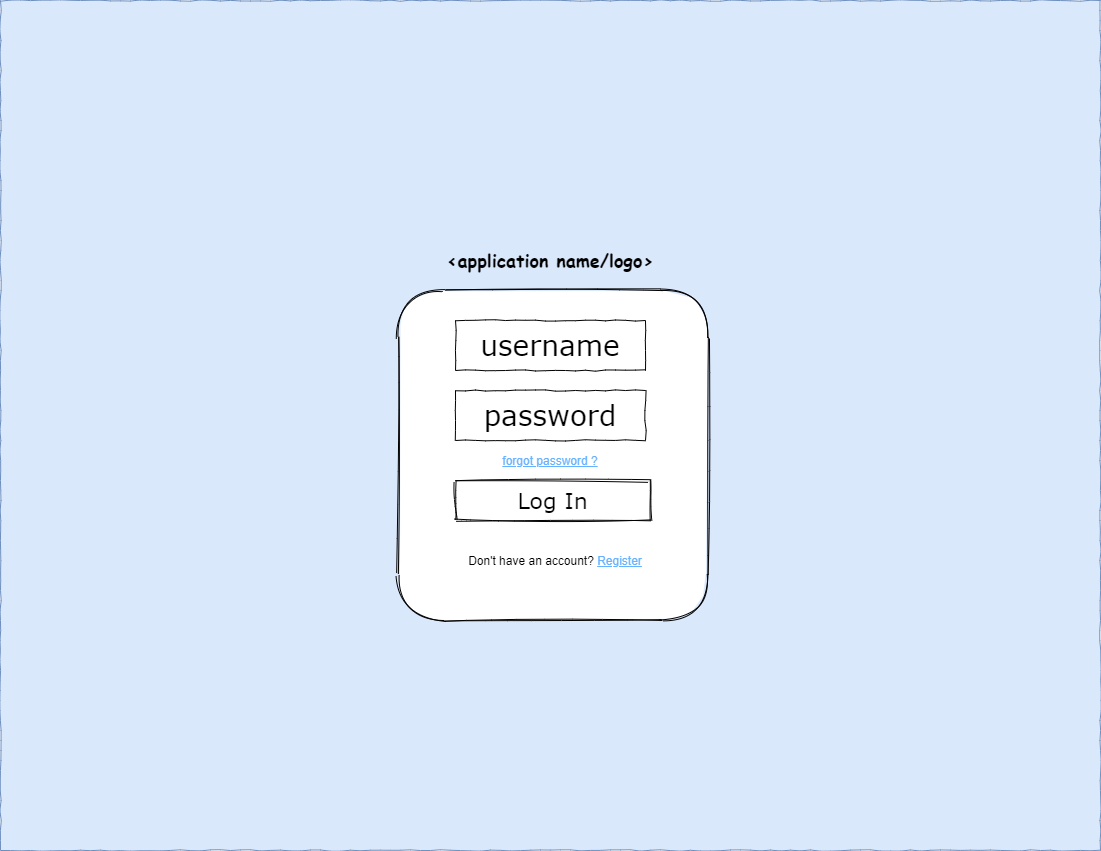

The diagram above was exported from draw.io. Its source (the exported page's mxGraphModel, read from the mxfile embedded in the PNG):
<mxGraphModel dx="1550" dy="895" grid="1" gridSize="10" guides="1" tooltips="1" connect="1" arrows="1" fold="1" page="1" pageScale="1" pageWidth="1100" pageHeight="850" background="#ffffff" math="0" shadow="0">
  <root>
    <mxCell id="0" />
    <mxCell id="1" parent="0" />
    <mxCell id="677b7b8949515195-1" value="" style="whiteSpace=wrap;html=1;rounded=0;shadow=0;labelBackgroundColor=none;strokeColor=#6c8ebf;strokeWidth=1;fillColor=#dae8fc;fontFamily=Verdana;fontSize=12;align=center;comic=1;" parent="1" vertex="1">
      <mxGeometry width="1100" height="850" as="geometry" />
    </mxCell>
    <mxCell id="qG84bl4z5lDwuHQZRMZF-7" value="" style="rounded=1;whiteSpace=wrap;html=1;sketch=1;" vertex="1" parent="1">
      <mxGeometry x="397.5" y="290" width="310" height="330" as="geometry" />
    </mxCell>
    <mxCell id="677b7b8949515195-2" value="username" style="whiteSpace=wrap;html=1;rounded=0;shadow=0;labelBackgroundColor=none;strokeWidth=1;fontFamily=Verdana;fontSize=28;align=center;comic=1;" parent="1" vertex="1">
      <mxGeometry x="455" y="320" width="190" height="50" as="geometry" />
    </mxCell>
    <mxCell id="qG84bl4z5lDwuHQZRMZF-1" value="password" style="whiteSpace=wrap;html=1;rounded=0;shadow=0;labelBackgroundColor=none;strokeWidth=1;fontFamily=Verdana;fontSize=28;align=center;comic=1;" vertex="1" parent="1">
      <mxGeometry x="455" y="390" width="190" height="50" as="geometry" />
    </mxCell>
    <mxCell id="qG84bl4z5lDwuHQZRMZF-3" value="&lt;span style=&quot;font-family: &amp;#34;verdana&amp;#34;&quot;&gt;&lt;font style=&quot;font-size: 22px&quot;&gt;Log In&lt;/font&gt;&lt;/span&gt;" style="rounded=0;whiteSpace=wrap;html=1;sketch=1;" vertex="1" parent="1">
      <mxGeometry x="455" y="480" width="195" height="40" as="geometry" />
    </mxCell>
    <mxCell id="qG84bl4z5lDwuHQZRMZF-5" value="&lt;h2&gt;&lt;font face=&quot;Comic Sans MS&quot;&gt;&amp;lt;application name/logo&amp;gt;&lt;/font&gt;&lt;/h2&gt;" style="text;html=1;strokeColor=none;fillColor=none;align=center;verticalAlign=middle;whiteSpace=wrap;rounded=0;" vertex="1" parent="1">
      <mxGeometry x="445" y="230" width="210" height="60" as="geometry" />
    </mxCell>
    <mxCell id="qG84bl4z5lDwuHQZRMZF-10" value="Don't have an account? &lt;font color=&quot;#66b2ff&quot;&gt;&lt;u&gt;Register&lt;/u&gt;&lt;/font&gt;" style="text;html=1;strokeColor=none;fillColor=none;align=center;verticalAlign=middle;whiteSpace=wrap;rounded=0;sketch=1;" vertex="1" parent="1">
      <mxGeometry x="460" y="550" width="190" height="20" as="geometry" />
    </mxCell>
    <mxCell id="qG84bl4z5lDwuHQZRMZF-11" value="&lt;font color=&quot;#66b2ff&quot;&gt;&lt;u&gt;forgot password ?&lt;/u&gt;&lt;/font&gt;" style="text;html=1;strokeColor=none;fillColor=none;align=center;verticalAlign=middle;whiteSpace=wrap;rounded=0;sketch=1;" vertex="1" parent="1">
      <mxGeometry x="455" y="450" width="190" height="20" as="geometry" />
    </mxCell>
  </root>
</mxGraphModel>